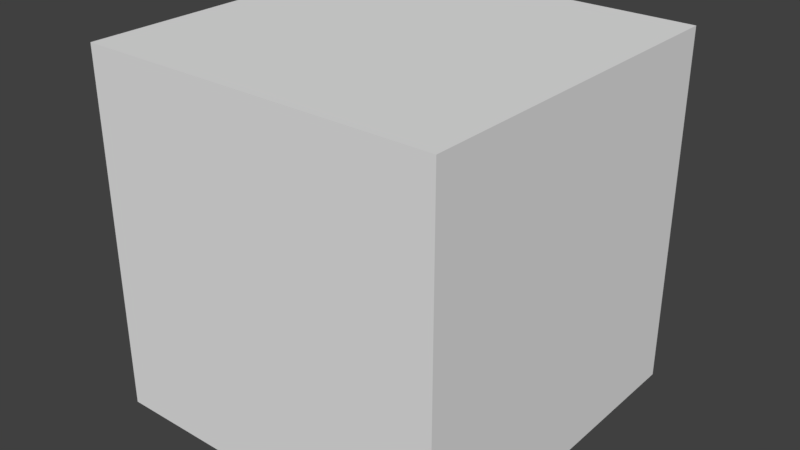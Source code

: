 # Source: cube.blend  (saved by Blender 2.77.0; exported with 4.5.12 LTS)
import bpy
from mathutils import Matrix  # noqa: F401  (used for matrix-valued properties, if any)

bpy.ops.wm.read_factory_settings(use_empty=True)
scene = bpy.context.scene
scene.name = 'Scene'

# ---- collections
col_collection_1 = bpy.data.collections.new('Collection 1'); scene.collection.children.link(col_collection_1)

# ---- materials (node trees are filled in below, after node groups)
mat_material = bpy.data.materials.new('Material')
mat_material.alpha_threshold = 0.0
mat_material.use_transparent_shadow = False
mat_material.roughness = 0.5
mat_material.line_color = (0.0, 0.0, 0.0, 1.0)

# ---- material node trees

# ---- world
world_world = bpy.data.worlds.new('World'); scene.world = world_world
world_world.color = (0.05088, 0.05088, 0.05088)
world_world.use_sun_shadow = False
world_world.sun_shadow_jitter_overblur = 0.0
world_world.cycles.sampling_method = 'MANUAL'

# ---- meshes
me_cube = bpy.data.meshes.new('Cube')
me_cube.from_pydata([(1.0, 1.0, -1.0), (1.0, -1.0, -1.0), (-1.0, -1.0, -1.0), (-1.0, 1.0, -1.0), (1.0, 1.0, 1.0), (1.0, -1.0, 1.0), (-1.0, -1.0, 1.0), (-1.0, 1.0, 1.0)], [], [(0, 1, 2, 3), (4, 7, 6, 5), (0, 4, 5, 1), (1, 5, 6, 2), (2, 6, 7, 3), (4, 0, 3, 7)])
me_cube.materials.append(mat_material)
me_cube.use_remesh_preserve_volume = False
me_cube.use_remesh_preserve_attributes = False
me_cube.use_mirror_vertex_groups = False
me_cube.update()

# ---- objects
ob_cube = bpy.data.objects.new('Cube', me_cube)

# ---- transforms, parenting, visibility, modifiers, constraints
ob_cube.location = (0.0, 0.0, 0.0)
ob_cube.lock_rotations_4d = False
ob_cube.empty_display_type = 'ARROWS'
ob_cube.lineart.crease_threshold = 0.0

# ---- collection membership
col_collection_1.objects.link(ob_cube)

# ---- scene / render settings (as saved in the file)
scene.frame_start = 1; scene.frame_end = 250; scene.frame_set(1)
scene.render.engine = 'BLENDER_EEVEE_NEXT'
scene.render.resolution_percentage = 50
scene.render.dither_intensity = 0.0
scene.cycles.use_denoising = False
scene.cycles.samples = 128
scene.cycles.sampling_pattern = 'TABULATED_SOBOL'
scene.cycles.light_sampling_threshold = 0.0
scene.cycles.use_adaptive_sampling = False
scene.cycles.use_light_tree = False
scene.cycles.blur_glossy = 0.0
scene.cycles.sample_clamp_indirect = 0.0
scene.view_settings.view_transform = 'Standard'
bpy.context.view_layer.update()

# ---- added for rendering (the .blend has no active camera and no usable light): camera, sun
cam_auto = bpy.data.cameras.new('AutoCamera')
cam_auto.lens = 50.0
cam_auto.sensor_width = 36.0
cam_auto.clip_end = 1000.0
ob_auto_camera = bpy.data.objects.new('AutoCamera', cam_auto)
scene.collection.objects.link(ob_auto_camera)
ob_auto_camera.location = (3.20507, -3.84609, 2.56406)
ob_auto_camera.rotation_euler = (1.09748, -7.21219e-08, 0.694738)
scene.camera = ob_auto_camera
light_auto_sun = bpy.data.lights.new('AutoSun', 'SUN')
light_auto_sun.energy = 3.0
light_auto_sun.angle = 0.0523599
ob_auto_sun = bpy.data.objects.new('AutoSun', light_auto_sun)
scene.collection.objects.link(ob_auto_sun)
ob_auto_sun.rotation_euler = (0.872665, 0.174533, 0.523599)
bpy.context.view_layer.update()
